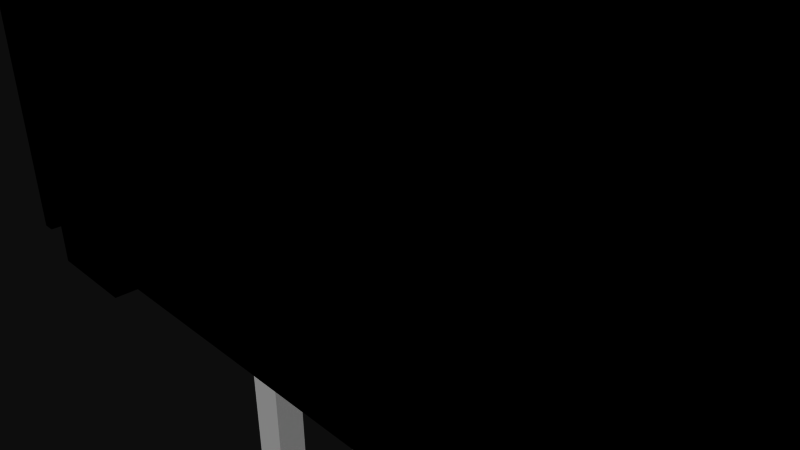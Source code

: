 # Source: 102.blend  (saved by Blender 2.72.0; exported with 4.5.12 LTS)
import bpy
from mathutils import Matrix  # noqa: F401  (used for matrix-valued properties, if any)

bpy.ops.wm.read_factory_settings(use_empty=True)
scene = bpy.context.scene
scene.name = 'Scene'

# ---- collections
col_collection_1 = bpy.data.collections.new('Collection 1'); scene.collection.children.link(col_collection_1)

# ---- materials (node trees are filled in below, after node groups)
mat_black_plastic = bpy.data.materials.new('Black Plastic')
mat_black_plastic.alpha_threshold = 0.0
mat_black_plastic.use_transparent_shadow = False
mat_black_plastic.diffuse_color = (0.0, 0.0, 0.0, 1.0)
mat_black_plastic.specular_color = (0.6471, 0.6471, 0.6471)
mat_black_plastic.roughness = 0.5
mat_default = bpy.data.materials.new('default')
mat_default.alpha_threshold = 0.0
mat_default.use_transparent_shadow = False
mat_default.roughness = 0.5

# ---- material node trees

# ---- world
world_world = bpy.data.worlds.new('World'); scene.world = world_world
world_world.color = (0.05088, 0.05088, 0.05088)
world_world.use_sun_shadow = False
world_world.sun_shadow_jitter_overblur = 0.0
world_world.cycles.sampling_method = 'MANUAL'
world_world.cycles.sample_map_resolution = 256

# ---- cameras
cam_camera = bpy.data.cameras.new('Camera')
cam_camera.clip_end = 100.0
cam_camera.lens = 35.0
cam_camera.sensor_width = 32.0
cam_camera.sensor_height = 18.0
cam_camera.ortho_scale = 7.314
cam_camera.dof.focus_distance = 0.0
cam_camera.dof.aperture_fstop = 128.0

# ---- meshes
me_103 = bpy.data.meshes.new('103')
me_103.from_pydata([(0.875, -1.125, 0.55), (2.125, -1.125, 0.55), (2.125, -1.125, 0.3), (-4.625, -1.125, 0.3), (-4.625, -1.125, 0.55), (-3.375, -1.125, 0.55), (-3.375, -1.125, 2.5), (0.875, -1.125, 2.5), (-3.375, 0.5, 2.5), (-3.375, 1.125, 2.5), (0.875, 1.125, 2.5), (0.875, -0.5, 2.5), (-3.375, -0.5, 2.5), (-4.625, -0.5, 2.5), (-4.625, 0.5, 2.5), (0.875, 0.5, 2.5), (2.125, 0.5, 2.5), (2.125, -0.5, 2.5), (-3.375, 0.5, 0.55), (-3.375, 1.125, 0.55), (-3.375, -0.5, 0.55), (-0.25, -1.0, 6.05), (-0.25, 1.0, 6.05), (-2.25, -1.0, 6.05), (-2.25, 1.0, 6.05), (0.875, -0.5, 0.55), (0.875, 1.125, 0.55), (0.875, 0.5, 0.55), (-4.625, -1.375, 0.3), (2.125, -1.375, 0.3), (-4.625, 1.125, 0.55), (-4.625, 1.125, 0.3), (2.125, 1.125, 0.3), (2.125, 1.125, 0.55), (-4.625, -0.5, 0.55), (-4.625, 0.5, 0.55), (-0.25, 1.0, 3.15), (-0.25, -1.0, 3.15), (-2.25, -1.0, 3.15), (-2.25, 1.0, 3.15), (2.125, -0.5, 0.55), (2.125, 0.5, 0.55), (-4.625, -1.375, 3.15), (2.125, -1.375, 3.15), (2.125, 1.375, 0.3), (-4.625, 1.375, 0.3), (-4.625, 1.375, 3.15), (2.125, 1.375, 3.15), (-1.05, 0.25, 0.25), (-1.05, -0.25, 0.25), (-1.05, 0.25, 1.75), (-1.05, -0.25, 1.75), (1.05, 0.25, 1.75), (1.05, -0.25, 1.75), (1.05, -0.25, 0.25), (1.05, 0.25, 0.25), (-3.55, 0.25, 0.25), (-3.55, -0.25, 0.25), (-3.55, 0.25, 1.75), (-3.55, -0.25, 1.75), (-1.45, 0.25, 1.75), (-1.45, -0.25, 1.75), (-1.45, -0.25, 0.25), (-1.45, 0.25, 0.25), (1.45, 0.25, 0.25), (1.45, -0.25, 0.25), (1.45, 0.25, 1.75), (1.45, -0.25, 1.75), (3.55, 0.25, 1.75), (3.55, -0.25, 1.75), (3.55, -0.25, 0.25), (3.55, 0.25, 0.25), (5.7, 0.95, -0.15), (5.15, 0.95, 0.25), (5.7, -0.95, -0.15), (5.15, -0.95, 0.25), (-5.15, 0.95, 0.25), (-5.7, 0.95, -0.15), (-5.15, -0.95, 0.25), (-5.7, -0.95, -0.15), (-5.15, 0.95, -0.15), (-5.15, -0.95, -0.15), (5.15, 0.95, -0.15), (5.15, -0.95, -0.15), (-5.15, 1.5, 0.25), (5.15, 1.5, 0.25), (5.15, -1.5, 0.25), (-5.15, -1.5, 0.25), (-5.15, 1.5, -0.15), (-5.15, 2.0, -0.15), (-5.15, 2.0, -1.35), (-5.15, -1.5, -0.15), (-5.15, -2.0, -1.35), (-5.15, -2.0, -0.15), (5.15, -1.5, -0.15), (5.15, -2.0, -0.15), (5.15, -2.0, -1.35), (5.15, 2.0, -1.35), (5.15, 2.0, -0.15), (5.15, 1.5, -0.15), (2.2, 0.25, -0.85), (2.8, 0.25, -0.85), (2.796, 0.25, -5.843), (2.636, 0.25, -6.035), (2.785, 0.25, -5.886), (2.767, 0.25, -5.925), (2.742, 0.25, -5.961), (2.711, 0.25, -5.992), (2.675, 0.25, -6.017), (2.593, 0.25, -6.046), (2.55, 0.25, -6.05), (2.45, 0.25, -6.05), (2.407, 0.25, -6.046), (2.364, 0.25, -6.035), (2.325, 0.25, -6.017), (2.289, 0.25, -5.992), (2.258, 0.25, -5.961), (2.233, 0.25, -5.925), (2.215, 0.25, -5.886), (2.204, 0.25, -5.843), (-2.8, 0.25, -0.85), (-2.2, 0.25, -0.85), (-2.204, 0.25, -5.843), (-2.364, 0.25, -6.035), (-2.215, 0.25, -5.886), (-2.233, 0.25, -5.925), (-2.258, 0.25, -5.961), (-2.289, 0.25, -5.992), (-2.325, 0.25, -6.017), (-2.407, 0.25, -6.046), (-2.45, 0.25, -6.05), (-2.55, 0.25, -6.05), (-2.593, 0.25, -6.046), (-2.636, 0.25, -6.035), (-2.675, 0.25, -6.017), (-2.711, 0.25, -5.992), (-2.742, 0.25, -5.961), (-2.767, 0.25, -5.925), (-2.785, 0.25, -5.886), (-2.796, 0.25, -5.843), (-0.3, 0.25, -0.85), (-0.05, 0.25, -6.05), (0.05, 0.25, -6.05), (0.175, 0.25, -6.017), (0.1355, 0.25, -6.035), (0.3, 0.25, -0.85), (0.09341, 0.25, -6.046), (0.2665, 0.25, -5.925), (0.2415, 0.25, -5.961), (0.2849, 0.25, -5.886), (0.2962, 0.25, -5.843), (0.2107, 0.25, -5.992), (-0.2107, 0.25, -5.992), (-0.2415, 0.25, -5.961), (-0.2665, 0.25, -5.925), (-0.2962, 0.25, -5.843), (-0.09341, 0.25, -6.046), (-0.1355, 0.25, -6.035), (-0.175, 0.25, -6.017), (-0.2849, 0.25, -5.886), (-3.55, -1.5, -1.35), (-3.55, -2.0, -1.35), (-4.9, -1.5, -1.35), (-4.9, 1.5, -1.35), (-3.55, 1.5, -1.35), (-3.55, 2.0, -1.35), (3.55, 1.5, -1.35), (3.55, 2.0, -1.35), (4.9, 1.5, -1.35), (4.9, -1.5, -1.35), (3.55, -1.5, -1.35), (3.55, -2.0, -1.35), (3.55, 0.25, -1.2), (2.8, -0.25, -0.85), (3.55, -0.25, -1.2), (2.55, -0.25, -6.05), (2.593, -0.25, -6.046), (2.636, -0.25, -6.035), (2.675, -0.25, -6.017), (2.711, -0.25, -5.992), (2.742, -0.25, -5.961), (2.767, -0.25, -5.925), (2.785, -0.25, -5.886), (2.796, -0.25, -5.843), (2.45, -0.25, -6.05), (2.204, -0.25, -5.843), (2.215, -0.25, -5.886), (2.233, -0.25, -5.925), (2.258, -0.25, -5.961), (2.289, -0.25, -5.992), (2.325, -0.25, -6.017), (2.364, -0.25, -6.035), (2.407, -0.25, -6.046), (2.2, -0.25, -0.85), (1.45, 0.25, -1.2), (1.45, -0.25, -1.2), (-1.45, 0.25, -1.2), (-2.2, -0.25, -0.85), (-1.45, -0.25, -1.2), (-2.45, -0.25, -6.05), (-2.407, -0.25, -6.046), (-2.364, -0.25, -6.035), (-2.325, -0.25, -6.017), (-2.289, -0.25, -5.992), (-2.258, -0.25, -5.961), (-2.233, -0.25, -5.925), (-2.215, -0.25, -5.886), (-2.204, -0.25, -5.843), (-2.55, -0.25, -6.05), (-2.796, -0.25, -5.843), (-2.785, -0.25, -5.886), (-2.767, -0.25, -5.925), (-2.742, -0.25, -5.961), (-2.711, -0.25, -5.992), (-2.675, -0.25, -6.017), (-2.636, -0.25, -6.035), (-2.593, -0.25, -6.046), (-2.8, -0.25, -0.85), (-3.55, 0.25, -1.2), (-3.55, -0.25, -1.2), (1.05, 0.25, -1.2), (0.3, -0.25, -0.85), (1.05, -0.25, -1.2), (0.05, -0.25, -6.05), (0.09341, -0.25, -6.046), (0.1355, -0.25, -6.035), (0.175, -0.25, -6.017), (0.2107, -0.25, -5.992), (0.2415, -0.25, -5.961), (0.2665, -0.25, -5.925), (0.2849, -0.25, -5.886), (0.2962, -0.25, -5.843), (-0.05, -0.25, -6.05), (-0.2962, -0.25, -5.843), (-0.2849, -0.25, -5.886), (-0.2665, -0.25, -5.925), (-0.2415, -0.25, -5.961), (-0.2107, -0.25, -5.992), (-0.175, -0.25, -6.017), (-0.1355, -0.25, -6.035), (-0.09341, -0.25, -6.046), (-0.3, -0.25, -0.85), (-1.05, 0.25, -1.2), (-1.05, -0.25, -1.2), (-4.9, 1.5, -0.85), (-4.9, -1.5, -0.85), (-3.55, -1.5, -0.85), (-3.55, -2.0, -0.85), (3.55, -2.0, -0.85), (3.55, -1.5, -0.85), (4.9, -1.5, -0.85), (4.9, 1.5, -0.85), (3.55, 1.5, -0.85), (3.55, 2.0, -0.85), (-3.55, 2.0, -0.85), (-3.55, 1.5, -0.85), (1.45, -0.25, -0.85), (1.45, 0.25, -0.85), (3.55, 0.25, -0.85), (3.55, -0.25, -0.85), (-3.55, -0.25, -0.85), (-3.55, 0.25, -0.85), (-1.45, 0.25, -0.85), (-1.45, -0.25, -0.85), (-1.05, -0.25, -0.85), (-1.05, 0.25, -0.85), (1.05, 0.25, -0.85), (1.05, -0.25, -0.85), (5.2, 1.25, 0.5), (5.2, 2.0, 0.5), (5.2, 1.25, -0.15), (5.2, 2.0, -0.55), (5.2, -1.25, -0.15), (5.2, -2.0, -0.55), (5.2, -1.25, 0.5), (5.2, -2.0, 0.5), (5.6, 2.0, -0.95), (5.6, -2.0, -0.95), (0.075, 1.65, 4.05), (0.075, 1.65, -0.15), (-0.075, 1.65, 4.05), (-0.075, 1.65, -0.15), (-0.075, -1.65, 4.05), (-0.075, -1.65, -0.15), (0.075, -1.65, 4.05), (0.075, -1.65, -0.15), (-5.2, -1.25, 0.5), (-5.2, -2.0, 0.5), (-5.2, -1.25, -0.15), (-5.2, -2.0, -0.55), (-5.2, 1.25, -0.15), (-5.2, 2.0, -0.55), (-5.2, 1.25, 0.5), (-5.2, 2.0, 0.5), (-5.6, 2.0, -0.95), (-5.6, -2.0, -0.95), (0.1271, -1.655, -0.15), (0.1271, -1.655, 4.05), (0.1776, -1.668, -0.15), (0.1776, -1.668, 4.05), (0.225, -1.69, -0.15), (0.225, -1.69, 4.05), (0.2678, -1.72, -0.15), (0.2678, -1.72, 4.05), (0.3048, -1.757, -0.15), (0.3048, -1.757, 4.05), (0.3348, -1.8, -0.15), (0.3348, -1.8, 4.05), (0.3569, -1.847, -0.15), (0.3569, -1.847, 4.05), (0.3704, -1.898, -0.15), (0.3704, -1.898, 4.05), (0.375, -1.95, -0.15), (0.375, -1.95, 4.05), (0.375, 1.95, 4.05), (0.375, 1.95, -0.15), (0.3704, 1.898, -0.15), (0.3704, 1.898, 4.05), (0.3569, 1.847, -0.15), (0.3569, 1.847, 4.05), (0.3348, 1.8, -0.15), (0.3348, 1.8, 4.05), (0.3048, 1.757, -0.15), (0.3048, 1.757, 4.05), (0.2678, 1.72, -0.15), (0.2678, 1.72, 4.05), (0.225, 1.69, -0.15), (0.225, 1.69, 4.05), (0.1776, 1.668, -0.15), (0.1776, 1.668, 4.05), (0.1271, 1.655, -0.15), (0.1271, 1.655, 4.05), (5.8, 1.25, -0.15), (5.8, -1.25, -0.15), (5.8, -2.0, -0.95), (5.8, 2.0, -0.95), (-0.1271, 1.655, -0.15), (-0.1271, 1.655, 4.05), (-0.1776, 1.668, -0.15), (-0.1776, 1.668, 4.05), (-0.225, 1.69, -0.15), (-0.225, 1.69, 4.05), (-0.2678, 1.72, -0.15), (-0.2678, 1.72, 4.05), (-0.3048, 1.757, -0.15), (-0.3048, 1.757, 4.05), (-0.3348, 1.8, -0.15), (-0.3348, 1.8, 4.05), (-0.3569, 1.847, -0.15), (-0.3569, 1.847, 4.05), (-0.3704, 1.898, -0.15), (-0.3704, 1.898, 4.05), (-0.375, 1.95, -0.15), (-0.375, 1.95, 4.05), (-0.375, -1.95, 4.05), (-0.375, -1.95, -0.15), (-0.3704, -1.898, -0.15), (-0.3704, -1.898, 4.05), (-0.3569, -1.847, -0.15), (-0.3569, -1.847, 4.05), (-0.3348, -1.8, -0.15), (-0.3348, -1.8, 4.05), (-0.3048, -1.757, -0.15), (-0.3048, -1.757, 4.05), (-0.2678, -1.72, -0.15), (-0.2678, -1.72, 4.05), (-0.225, -1.69, -0.15), (-0.225, -1.69, 4.05), (-0.1776, -1.668, -0.15), (-0.1776, -1.668, 4.05), (-0.1271, -1.655, -0.15), (-0.1271, -1.655, 4.05), (-5.8, -1.25, -0.15), (-5.8, 1.25, -0.15), (-5.8, 2.0, -0.95), (-5.8, -2.0, -0.95), (-4.8, -1.5, 3.15), (4.8, -1.5, 3.15), (-4.8, -1.5, 0.5), (4.8, -1.5, 0.5), (-4.8, -1.5, -0.15), (4.8, -1.5, -0.15), (4.8, 1.5, 3.15), (4.8, 1.5, 0.5), (-4.8, 1.5, 3.15), (-4.8, 1.5, 0.5), (4.8, 1.5, -0.15), (-4.8, 1.5, -0.15), (0.375, -2.0, 4.05), (0.375, -2.0, -0.15), (4.8, -2.0, -0.15), (4.8, -2.0, 0.5), (5.15, -1.25, 0.5), (5.15, -1.25, 4.05), (5.8, -1.25, 4.05), (5.8, 1.25, 4.05), (5.15, 1.25, 0.5), (5.15, 1.25, 4.05), (4.8, 2.0, 0.5), (0.375, 2.0, 4.05), (0.375, 2.0, -0.15), (5.8, -2.0, 4.05), (5.8, 2.0, 4.05), (4.8, 2.0, -0.15), (-0.375, 2.0, 4.05), (-0.375, 2.0, -0.15), (-4.8, 2.0, -0.15), (-4.8, 2.0, 0.5), (-5.15, 1.25, 0.5), (-5.15, 1.25, 4.05), (-5.8, 1.25, 4.05), (-5.8, -1.25, 4.05), (-5.15, -1.25, 0.5), (-5.15, -1.25, 4.05), (-4.8, -2.0, 0.5), (-0.375, -2.0, 4.05), (-0.375, -2.0, -0.15), (-5.8, 2.0, 4.05), (-5.8, -2.0, 4.05), (-4.8, -2.0, -0.15), (-2.25, 1.2, 3.15), (-2.25, -1.2, 3.15), (2.25, 1.2, 3.15), (2.25, -1.2, 3.15), (-2.25, -1.2, 4.05), (-2.25, 1.2, 4.05), (2.25, 1.2, 4.05), (2.25, -1.2, 4.05)], [], [(392, 396, 397, 393), (48, 50, 52, 55), (32, 31, 45, 44), (143, 226, 225, 144), (11, 7, 6, 12, 13, 14, 8, 9, 10, 15, 16, 17), (330, 331, 329, 328), (316, 317, 314, 315), (263, 198, 196, 262), (103, 177, 176, 109), (55, 52, 53, 54), (31, 32, 33, 26, 10, 9, 19, 30), (231, 150, 145, 221), (91, 93, 95, 94), (368, 369, 367, 366), (411, 413, 412, 286, 288, 372), (328, 329, 327, 326), (265, 242, 243, 264), (283, 282, 371, 370), (93, 92, 161, 247, 248, 171, 96, 95), (132, 216, 215, 133), (28, 42, 46, 45, 31, 30, 35, 14, 13, 34, 4, 3), (346, 347, 345, 344), (126, 204, 203, 127), (322, 323, 321, 320), (40, 1, 0, 25), (40, 25, 11, 17), (253, 252, 251, 250, 249, 256, 193, 173, 259, 258, 101, 100, 257, 267, 266, 145, 140, 265, 263, 262, 255, 254), (111, 184, 192, 112), (306, 307, 305, 304), (358, 359, 357, 356), (72, 74, 83, 82), (128, 202, 201, 123), (395, 397, 396, 268, 270, 332), (57, 62, 61, 59), (104, 182, 181, 105), (394, 333, 272, 274, 392, 393), (378, 385, 384, 376), (77, 76, 80), (81, 78, 79), (72, 82, 73), (157, 239, 238, 158), (75, 83, 74), (324, 325, 323, 322), (86, 75, 73, 70, 65, 54, 49, 48, 84, 76, 78, 56, 63, 62), (172, 174, 173, 101), (130, 199, 208, 131), (21, 37, 36, 22), (117, 187, 186, 118), (320, 321, 319, 318), (112, 192, 191, 113), (185, 186, 187, 188, 189, 190, 191, 192, 184, 175, 176, 177, 178, 179, 180, 181, 182, 183, 173, 193), (118, 186, 185, 119), (141, 232, 240, 156), (121, 197, 207, 122), (158, 238, 237, 152), (22, 36, 39, 24), (283, 285, 284, 282), (379, 381, 380, 378, 376, 377), (71, 68, 69, 70), (55, 54, 65, 64, 71, 70, 73, 85, 84, 48), (378, 380, 419, 414), (277, 273, 271, 276), (152, 237, 236, 153), (135, 213, 212, 136), (293, 407, 385, 378, 414, 287, 286, 412, 408, 292), (90, 165, 164, 163, 162, 160, 161, 92), (245, 246, 160, 162), (290, 373, 372, 288), (342, 343, 341, 340), (121, 120, 261, 260, 217, 197, 263, 265, 264, 241, 221, 267, 257, 256, 249, 248, 247, 246, 245, 244, 255, 262), (108, 178, 177, 103), (114, 190, 189, 115), (408, 412, 413, 409), (80, 81, 79, 77), (4, 34, 20, 5), (196, 198, 197, 121), (233, 241, 140, 155), (23, 38, 37, 21), (50, 51, 53, 52), (87, 86, 62, 57, 56, 78), (35, 18, 8, 14), (137, 211, 210, 138), (294, 295, 375, 374), (29, 43, 42, 28), (133, 215, 214, 134), (251, 252, 166, 168), (99, 88, 84, 85), (56, 58, 60, 63), (66, 67, 69, 68), (340, 341, 339, 338), (406, 405, 352, 350, 348, 346, 344, 342, 340, 338, 336, 281, 279, 330, 328, 326, 324, 322, 320, 318, 316, 315, 400, 403, 386, 387), (421, 420, 425, 424), (142, 223, 232, 141), (144, 225, 224, 146), (82, 83, 75, 86, 94, 95, 96, 97, 98, 99, 85, 73), (115, 189, 188, 116), (7, 0, 1, 2, 3, 4, 5, 6), (296, 297, 284, 285), (58, 59, 61, 60), (159, 234, 233, 155), (149, 230, 229, 147), (99, 98, 89, 88), (122, 207, 206, 124), (153, 236, 235, 154), (131, 208, 216, 132), (308, 309, 307, 306), (107, 179, 178, 108), (26, 27, 15, 10), (42, 43, 36, 37, 38, 46), (151, 227, 226, 143), (310, 311, 309, 308), (102, 183, 182, 104), (194, 257, 100), (172, 101, 258), (174, 259, 173), (33, 41, 27, 26), (65, 70, 69, 67), (255, 244, 163, 164), (109, 176, 175, 110), (90, 92, 93, 91, 87, 78, 81, 80, 76, 84, 88, 89), (252, 253, 167, 166), (195, 193, 256), (383, 386, 403, 398), (218, 261, 120), (196, 121, 262), (209, 217, 120, 139), (198, 263, 197), (209, 210, 211, 212, 213, 214, 215, 216, 208, 199, 200, 201, 202, 203, 204, 205, 206, 207, 197, 217), (136, 212, 211, 137), (120, 121, 122, 124, 125, 126, 127, 128, 123, 129, 130, 131, 132, 133, 134, 135, 136, 137, 138, 139), (219, 217, 260), (254, 255, 164, 165), (242, 265, 140), (220, 145, 266), (222, 267, 221), (49, 51, 50, 48), (233, 234, 235, 236, 237, 238, 239, 240, 232, 223, 224, 225, 226, 227, 228, 229, 230, 231, 221, 241), (244, 245, 162, 163), (243, 241, 264), (360, 361, 359, 358), (120, 217, 219, 218), (193, 100, 119, 185), (272, 333, 332, 270), (220, 222, 221, 145), (364, 365, 363, 362), (110, 175, 184, 111), (326, 327, 325, 324), (335, 402, 395, 332, 333, 394, 401, 334), (129, 200, 199, 130), (261, 218, 219, 260), (105, 181, 180, 106), (269, 271, 273, 275, 274, 272, 270, 268), (45, 46, 47, 44), (338, 339, 337, 336), (3, 2, 29, 28), (312, 313, 311, 310), (154, 235, 234, 159), (146, 224, 223, 142), (113, 191, 190, 114), (249, 250, 169, 170), (416, 355, 354, 415), (362, 363, 361, 360), (267, 222, 220, 266), (20, 34, 13, 12), (150, 231, 230, 149), (73, 75, 74, 72), (24, 39, 38, 23), (344, 345, 343, 342), (398, 269, 268, 396, 392, 274, 275, 391, 379, 383), (327, 329, 331, 278, 280, 337, 339, 341, 343, 345, 347, 349, 351, 353, 404, 417, 410, 409, 413, 411, 418, 415, 354, 357, 359, 424, 425, 426, 427, 303, 305, 307, 309, 311, 313, 388, 401, 394, 393, 397, 395, 402, 399, 314, 317, 319, 321, 323, 325), (25, 0, 7, 11), (248, 249, 170, 171), (140, 241, 243, 242), (106, 180, 179, 107), (366, 367, 365, 364), (387, 385, 407, 406), (91, 94, 86, 87), (134, 214, 213, 135), (279, 278, 331, 330), (49, 54, 53, 51), (386, 383, 382, 384, 385, 387), (304, 305, 303, 302), (65, 67, 66, 64), (312, 389, 388, 313), (250, 251, 168, 169), (279, 281, 280, 278), (63, 60, 61, 62), (57, 59, 58, 56), (17, 16, 41, 33, 32, 44, 47, 43, 29, 2, 1, 40), (369, 371, 282, 284, 297, 299, 301, 303, 427, 424, 359, 361, 363, 365, 367), (372, 373, 410, 417, 374, 375, 418, 411), (90, 89, 98, 97, 167, 253, 254, 165), (300, 301, 299, 298), (64, 66, 68, 71), (420, 422, 426, 425), (127, 203, 202, 128), (156, 240, 239, 157), (352, 405, 404, 353), (124, 206, 205, 125), (116, 188, 187, 117), (167, 97, 96, 171, 170, 169, 168, 166), (47, 46, 38, 39, 36, 43), (5, 20, 12, 6), (287, 289, 291, 293, 292, 290, 288, 286), (302, 303, 301, 300), (277, 276, 335, 334), (336, 337, 280, 281), (22, 24, 23, 21), (145, 150, 149, 147, 148, 151, 143, 144, 146, 142, 141, 156, 157, 158, 152, 153, 154, 159, 155, 140), (138, 210, 209, 139), (147, 229, 228, 148), (376, 384, 422, 420, 421, 423, 377), (410, 373, 290, 292, 408, 409), (246, 247, 161, 160), (356, 355, 416, 419, 380, 381, 390, 389, 312, 310, 308, 306, 304, 302, 300, 298, 296, 285, 283, 370, 368, 366, 364, 362, 360, 358), (381, 379, 391, 390), (125, 205, 204, 126), (382, 377, 423, 422, 384), (123, 201, 200, 129), (101, 102, 104, 105, 106, 107, 108, 103, 109, 110, 111, 112, 113, 114, 115, 116, 117, 118, 119, 100), (275, 273, 277, 334, 401, 388, 389, 390, 391), (422, 423, 427, 426), (400, 315, 314, 399), (257, 194, 195, 256), (402, 335, 276, 271, 269, 398, 403, 400, 399), (406, 407, 293, 291, 294, 374, 417, 404, 405), (318, 319, 317, 316), (418, 375, 295, 289, 287, 414, 419, 416, 415), (350, 351, 349, 348), (370, 371, 369, 368), (148, 228, 227, 151), (77, 79, 78, 76), (383, 379, 377, 382), (27, 41, 16, 15), (423, 421, 424, 427), (289, 295, 294, 291), (298, 299, 297, 296), (101, 173, 183, 102), (35, 30, 19, 18), (356, 357, 354, 355), (18, 19, 9, 8), (259, 174, 172, 258), (352, 353, 351, 350), (100, 193, 195, 194), (348, 349, 347, 346)])
me_103.polygons.foreach_set('material_index', [0, 0, 0, 1, 0, 0, 0, 1, 1, 0, 0, 1, 0, 0, 0, 0, 1, 0, 0, 1, 0, 0, 1, 0, 0, 0, 0, 1, 0, 0, 0, 1, 0, 0, 1, 0, 0, 0, 0, 0, 1, 0, 0, 0, 1, 1, 0, 1, 0, 1, 1, 1, 1, 1, 1, 0, 0, 0, 0, 0, 0, 0, 1, 1, 0, 0, 0, 0, 0, 0, 1, 1, 0, 0, 0, 1, 1, 0, 0, 0, 0, 1, 0, 0, 1, 0, 0, 0, 0, 0, 0, 0, 1, 1, 0, 1, 0, 0, 0, 1, 1, 0, 1, 1, 1, 0, 1, 0, 0, 1, 0, 1, 1, 1, 1, 0, 0, 0, 1, 0, 0, 1, 0, 1, 1, 1, 1, 1, 1, 1, 1, 0, 1, 1, 1, 0, 1, 0, 1, 0, 1, 1, 0, 1, 0, 1, 0, 0, 1, 1, 1, 0, 0, 0, 0, 0, 1, 1, 1, 0, 0, 0, 1, 0, 1, 0, 0, 0, 0, 0, 0, 0, 1, 1, 0, 0, 0, 1, 0, 0, 0, 0, 0, 0, 0, 0, 0, 0, 0, 0, 0, 0, 0, 0, 0, 1, 1, 0, 1, 1, 0, 0, 0, 0, 0, 0, 0, 0, 1, 1, 1, 0, 0, 0, 0, 0, 1, 0, 1, 1, 0, 0, 0, 1, 0, 0, 0, 0, 0, 0, 1, 0, 0, 0, 0, 0, 0, 1, 0, 0, 0, 1, 0, 1, 0])
me_103.materials.append(mat_black_plastic)
me_103.materials.append(mat_default)
me_103.use_remesh_preserve_volume = False
me_103.use_remesh_preserve_attributes = False
me_103.use_mirror_vertex_groups = False
me_103.update()

# ---- objects
ob_103 = bpy.data.objects.new('103', me_103)
ob_camera = bpy.data.objects.new('Camera', cam_camera)

# ---- transforms, parenting, visibility, modifiers, constraints
ob_103.location = (0.0, 0.0, 0.0)
ob_103.lineart.crease_threshold = 0.0
ob_camera.location = (7.481, -6.508, 5.344)
ob_camera.rotation_euler = (1.109, 0.01082, 0.8149)
ob_camera.lock_rotations_4d = False
ob_camera.empty_display_type = 'ARROWS'
ob_camera.color = (0.0, 0.0, 0.0, 0.0)
ob_camera.display_type = 'WIRE'
ob_camera.lineart.crease_threshold = 0.0

# ---- collection membership
col_collection_1.objects.link(ob_103)
col_collection_1.objects.link(ob_camera)

# ---- scene / render settings (as saved in the file)
scene.camera = ob_camera
scene.frame_start = 1; scene.frame_end = 250; scene.frame_set(1)
scene.render.engine = 'BLENDER_EEVEE_NEXT'
scene.render.resolution_percentage = 50
scene.render.dither_intensity = 0.0
scene.cycles.use_denoising = False
scene.cycles.samples = 10
scene.cycles.sampling_pattern = 'TABULATED_SOBOL'
scene.cycles.light_sampling_threshold = 0.0
scene.cycles.use_adaptive_sampling = False
scene.cycles.use_light_tree = False
scene.cycles.blur_glossy = 0.0
scene.cycles.pixel_filter_type = 'GAUSSIAN'
scene.cycles.sample_clamp_indirect = 0.0
scene.view_settings.view_transform = 'Raw'
bpy.context.view_layer.update()

# ---- added for rendering (the .blend has no usable light): sun
light_auto_sun = bpy.data.lights.new('AutoSun', 'SUN')
light_auto_sun.energy = 3.0
light_auto_sun.angle = 0.0523599
ob_auto_sun = bpy.data.objects.new('AutoSun', light_auto_sun)
scene.collection.objects.link(ob_auto_sun)
ob_auto_sun.rotation_euler = (0.872665, 0.174533, 0.523599)
bpy.context.view_layer.update()
